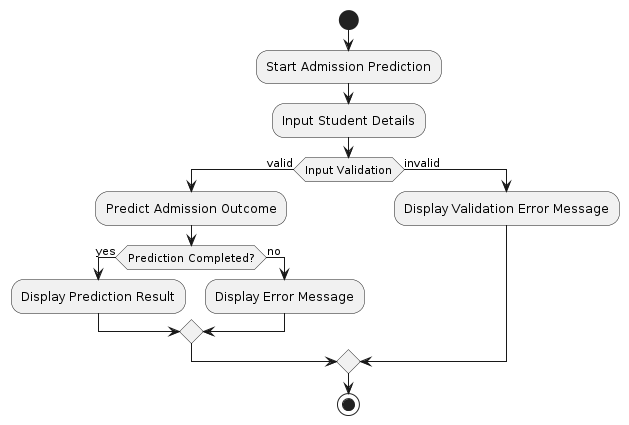

The diagram above was rendered by PlantUML. Its source (embedded in the PNG):
@startuml
start
:Start Admission Prediction;
:Input Student Details;
if (Input Validation) then (valid)
  :Predict Admission Outcome;
  if (Prediction Completed?) then (yes)
    :Display Prediction Result;
  else (no)
    :Display Error Message;
  endif
else (invalid)
  :Display Validation Error Message;
endif
stop
@enduml